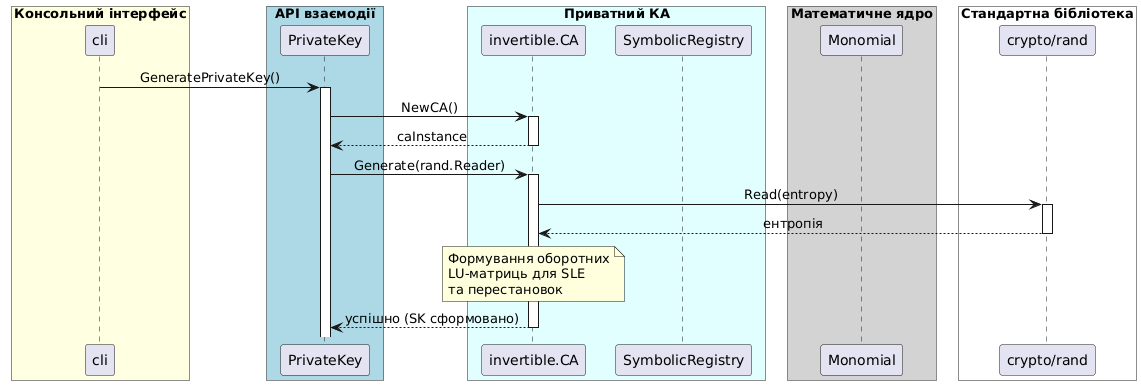

The diagram above was rendered by PlantUML. Its source (embedded in the PNG):
@startuml
skinparam BoxPadding 10
skinparam ParticipantPadding 10
skinparam Shadowing false
skinparam SequenceMessageAlign center

box "Консольний інтерфейс" #LightYellow
participant "cli" as CLI
end box

box "API взаємодії" #LightBlue
participant "PrivateKey" as PK
end box

box "Приватний КА" #LightCyan
participant "invertible.CA" as ICA
participant "SymbolicRegistry" as SR
end box

box "Математичне ядро" #LightGray
participant "Monomial" as Mon
end box

box "Стандартна бібліотека" #White
participant "crypto/rand" as Rand
end box

CLI -> PK : GeneratePrivateKey()
activate PK

PK -> ICA : NewCA()
activate ICA
ICA --> PK : caInstance
deactivate ICA

PK -> ICA : Generate(rand.Reader)
activate ICA

ICA -> Rand : Read(entropy)
activate Rand
Rand --> ICA : ентропія
deactivate Rand

note over ICA
  Формування оборотних
  LU-матриць для SLE
  та перестановок
end note

ICA --> PK : успішно (SK сформовано)
deactivate ICA
@enduml